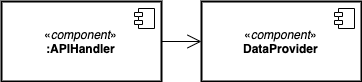

The diagram above was exported from draw.io. Its source (the exported page's mxGraphModel, read from the mxfile embedded in the PNG):
<mxGraphModel dx="265" dy="751" grid="1" gridSize="10" guides="1" tooltips="1" connect="1" arrows="1" fold="1" page="1" pageScale="1" pageWidth="827" pageHeight="1169" math="0" shadow="0">
  <root>
    <mxCell id="QaZ705Bc84eowQLyTWk5-0" />
    <mxCell id="QaZ705Bc84eowQLyTWk5-1" parent="QaZ705Bc84eowQLyTWk5-0" />
    <mxCell id="4wXR7Vmd4ofkrlRewagE-0" value="«&lt;i&gt;component&lt;/i&gt;»&lt;br&gt;&lt;b&gt;:APIHandler&lt;/b&gt;" style="html=1;strokeColor=#000000;strokeWidth=2;fillColor=none;gradientColor=none;" parent="QaZ705Bc84eowQLyTWk5-1" vertex="1">
      <mxGeometry x="1360" y="200" width="160" height="80" as="geometry" />
    </mxCell>
    <mxCell id="4wXR7Vmd4ofkrlRewagE-1" value="" style="shape=component;jettyWidth=8;jettyHeight=4;" parent="4wXR7Vmd4ofkrlRewagE-0" vertex="1">
      <mxGeometry x="1" width="20" height="20" relative="1" as="geometry">
        <mxPoint x="-27" y="7" as="offset" />
      </mxGeometry>
    </mxCell>
    <mxCell id="4wXR7Vmd4ofkrlRewagE-2" value="«&lt;i&gt;component&lt;/i&gt;»&lt;br&gt;&lt;b&gt;DataProvider&lt;/b&gt;" style="html=1;strokeColor=#000000;strokeWidth=2;fillColor=none;gradientColor=none;" parent="QaZ705Bc84eowQLyTWk5-1" vertex="1">
      <mxGeometry x="1560" y="200" width="160" height="80" as="geometry" />
    </mxCell>
    <mxCell id="4wXR7Vmd4ofkrlRewagE-3" value="" style="shape=component;jettyWidth=8;jettyHeight=4;" parent="4wXR7Vmd4ofkrlRewagE-2" vertex="1">
      <mxGeometry x="1" width="20" height="20" relative="1" as="geometry">
        <mxPoint x="-27" y="7" as="offset" />
      </mxGeometry>
    </mxCell>
    <mxCell id="4wXR7Vmd4ofkrlRewagE-4" value="" style="endArrow=open;endFill=1;endSize=12;html=1;exitX=1;exitY=0.5;exitDx=0;exitDy=0;entryX=0;entryY=0.5;entryDx=0;entryDy=0;" parent="QaZ705Bc84eowQLyTWk5-1" source="4wXR7Vmd4ofkrlRewagE-0" target="4wXR7Vmd4ofkrlRewagE-2" edge="1">
      <mxGeometry width="160" relative="1" as="geometry">
        <mxPoint x="1430" y="370" as="sourcePoint" />
        <mxPoint x="1590" y="370" as="targetPoint" />
      </mxGeometry>
    </mxCell>
  </root>
</mxGraphModel>